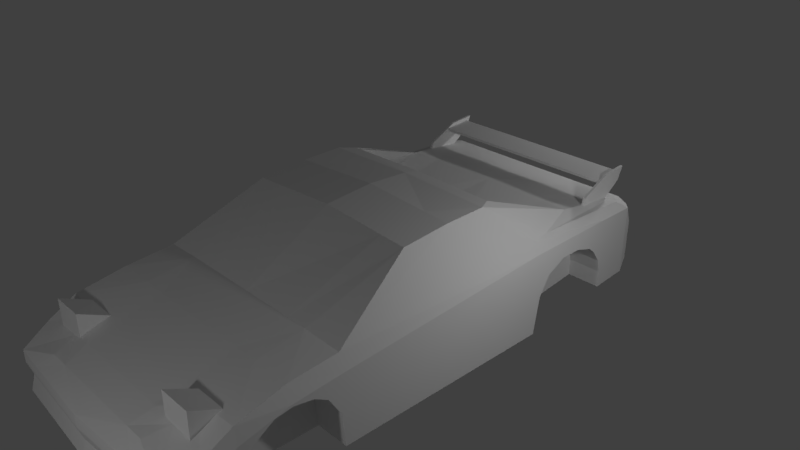 # Source: mr2.blend  (saved by Blender 2.79.0; exported with 4.5.12 LTS)
import bpy
from mathutils import Matrix  # noqa: F401  (used for matrix-valued properties, if any)

bpy.ops.wm.read_factory_settings(use_empty=True)
scene = bpy.context.scene
scene.name = 'Scene'

# ---- collections
col_collection_1 = bpy.data.collections.new('Collection 1'); scene.collection.children.link(col_collection_1)

# ---- materials (node trees are filled in below, after node groups)
mat_material = bpy.data.materials.new('Material')
mat_material.alpha_threshold = 0.0
mat_material.use_transparent_shadow = False
mat_material.roughness = 0.5
mat_material.line_color = (0.0, 0.0, 0.0, 1.0)

# ---- material node trees

# ---- world
world_world = bpy.data.worlds.new('World'); scene.world = world_world
world_world.color = (0.05088, 0.05088, 0.05088)
world_world.use_sun_shadow = False
world_world.sun_shadow_jitter_overblur = 0.0
world_world.cycles.sampling_method = 'MANUAL'

# ---- cameras
cam_camera = bpy.data.cameras.new('Camera')
cam_camera.clip_end = 100.0
cam_camera.lens = 35.0
cam_camera.sensor_width = 32.0
cam_camera.sensor_height = 18.0
cam_camera.ortho_scale = 7.314
cam_camera.dof.focus_distance = 0.0
cam_camera.dof.aperture_fstop = 128.0

# ---- lights
light_lamp_002 = bpy.data.lights.new('Lamp.002', 'POINT')
light_lamp_002.transmission_factor = 0.0
light_lamp_002.cutoff_distance = 30.0
light_lamp_002.energy = 100.0
light_lamp_002.shadow_buffer_clip_start = 1.001
light_lamp_002.shadow_soft_size = 0.1
light_lamp_002.shadow_maximum_resolution = 0.006
light_lamp_002.use_absolute_resolution = True
light_lamp_001 = bpy.data.lights.new('Lamp.001', 'POINT')
light_lamp_001.transmission_factor = 0.0
light_lamp_001.cutoff_distance = 30.0
light_lamp_001.energy = 100.0
light_lamp_001.shadow_buffer_clip_start = 1.001
light_lamp_001.shadow_soft_size = 0.1
light_lamp_001.shadow_maximum_resolution = 0.006
light_lamp_001.use_absolute_resolution = True
light_lamp = bpy.data.lights.new('Lamp', 'POINT')
light_lamp.transmission_factor = 0.0
light_lamp.cutoff_distance = 30.0
light_lamp.energy = 100.0
light_lamp.shadow_buffer_clip_start = 1.001
light_lamp.shadow_soft_size = 0.1
light_lamp.shadow_maximum_resolution = 0.006
light_lamp.use_absolute_resolution = True

# ---- meshes
me_cube = bpy.data.meshes.new('Cube')
me_cube.from_pydata([(1.707, 1.311, -1.0), (1.707, -1.859, -1.0), (1.637, 1.311, 0.3216), (1.637, -1.859, 0.1864), (1.707, 2.702, -0.8458), (1.59, 1.576, 0.3383), (1.707, 3.246, -0.8043), (1.597, 3.105, 0.2881), (1.689, 3.35, -0.623), (1.606, 3.35, 0.1862), (1.654, 3.401, -0.6052), (1.654, 3.401, -0.2068), (1.452, 3.541, -0.4878), (1.452, 3.541, -0.2357), (1.707, -3.18, -1.0), (1.666, -3.18, -0.01244), (1.498, -3.945, -0.9381), (1.498, -3.945, -0.3682), (0.9599, 0.7939, 0.3508), (1.086, -1.87, 0.2156), (1.393, 2.205, 0.3919), (1.481, 3.236, 0.2933), (1.491, 3.329, 0.2634), (1.102, -3.191, -0.03308), (0.9599, -3.79, -0.2385), (1.707, 1.311, 0.1641), (1.707, -1.859, -0.03376), (1.707, 2.702, 0.1852), (1.707, 3.246, 0.1888), (1.689, 3.35, -0.05657), (1.654, 3.401, -0.3263), (1.452, 3.541, -0.3113), (1.707, -3.18, -0.2375), (1.498, -3.945, -0.5392), (1.328, 0.0391, 0.9), (1.328, -0.6509, 0.8402), (1.328, 0.6305, 0.9131), (1.209, 0.8509, 0.8875), (1.653, -3.563, -0.228), (1.707, -3.563, -0.969), (1.065, -3.49, -0.1675), (1.707, -3.563, -0.4503), (1.498, -3.884, -0.7313), (1.631, -2.52, 0.1271), (1.102, -2.53, 0.1304), (1.707, -2.52, -0.08579), (1.227, 1.311, -1.0), (1.227, -1.859, -1.0), (1.227, 2.702, -0.8458), (1.227, 3.246, -0.8043), (1.214, 3.35, -0.623), (1.155, 3.35, 0.1862), (1.189, 3.401, -0.6052), (1.189, 3.401, -0.2068), (1.044, 3.541, -0.4878), (1.044, 3.541, -0.2357), (1.227, -3.18, -1.0), (1.077, -3.97, -0.9381), (1.077, -3.97, -0.3682), (0.7728, -1.87, 0.2156), (1.001, 2.263, 0.3705), (1.064, 3.236, 0.2877), (1.071, 3.329, 0.2629), (0.7626, -3.191, -0.04328), (0.6899, -3.79, -0.2385), (1.077, -3.97, -0.5392), (1.044, 3.541, -0.3113), (0.9542, 0.0391, 0.9217), (0.9542, -0.6509, 0.8619), (0.6899, 0.7502, 0.3394), (0.7544, -3.49, -0.1264), (1.227, -3.563, -0.969), (1.077, -3.909, -0.7313), (0.7626, -2.53, 0.1202), (1.227, -2.52, -1.0), (1.707, 2.696, -0.6048), (1.227, 2.696, -0.6048), (1.707, 2.647, -0.4143), (1.227, 2.647, -0.4143), (1.707, 2.534, -0.2502), (1.227, 2.534, -0.2502), (1.707, 2.416, -0.151), (1.227, 2.416, -0.151), (1.707, 2.143, -0.06791), (1.227, 2.143, -0.06791), (1.707, 1.833, -0.06994), (1.227, 1.833, -0.06994), (1.707, 1.561, -0.2097), (1.227, 1.561, -0.2097), (1.707, 1.397, -0.4792), (1.227, 1.397, -0.4792), (1.707, -3.151, -0.5916), (1.227, -3.151, -0.5916), (1.707, -3.051, -0.3468), (1.227, -3.051, -0.3468), (1.707, -2.746, -0.1484), (1.227, -2.746, -0.1484), (1.707, -2.517, -0.1161), (1.227, -2.517, -0.1161), (1.707, -2.251, -0.1639), (1.227, -2.251, -0.1639), (1.707, -2.069, -0.2708), (1.227, -2.069, -0.2708), (1.707, -1.909, -0.5283), (1.227, -1.909, -0.5283), (1.357, 0.7939, 0.3508), (1.573, 1.576, 0.3383), (1.375, 2.205, 0.3919), (1.31, 0.6305, 0.9131), (1.619, 1.311, 0.3216), (1.573, 1.576, 0.3383), (1.31, 0.6305, 0.9131), (1.387, -3.045, -0.03308), (1.387, -3.49, 0.1736), (0.9335, -3.045, -0.04328), (0.9253, -3.49, 0.1736), (1.387, -3.49, -0.2763), (0.9253, -3.49, -0.2763), (1.414, 2.912, 0.5593), (1.414, 2.908, 0.6001), (1.414, 3.335, 0.5874), (1.414, 3.331, 0.6282), (1.41, 3.413, 0.6879), (1.41, 3.024, 0.2802), (1.41, 2.514, 0.2669), (1.41, 3.025, 0.6578), (1.444, 3.413, 0.6879), (1.444, 3.024, 0.2802), (1.444, 2.514, 0.2669), (1.444, 3.025, 0.6578), (1.41, 3.33, 0.5043), (1.41, 2.589, 0.443), (1.444, 3.33, 0.5043), (1.444, 2.589, 0.443), (-1.707, 1.311, -1.0), (-1.707, -1.859, -1.0), (-1.637, 1.311, 0.3216), (-1.637, -1.859, 0.1864), (0.0, 1.311, -1.0), (0.0, -1.859, -1.0), (0.0, 0.6385, 0.3103), (0.0, -1.859, 0.175), (-1.707, 2.702, -0.8458), (-1.59, 1.576, 0.3383), (0.0, 2.702, -0.8458), (-1.707, 3.246, -0.8043), (-1.597, 3.105, 0.2881), (0.0, 3.246, -0.8043), (-1.689, 3.35, -0.623), (-1.606, 3.35, 0.1862), (0.0, 3.35, -0.623), (0.0, 3.35, 0.1862), (-1.654, 3.401, -0.6052), (-1.654, 3.401, -0.2068), (0.0, 3.401, -0.6052), (0.0, 3.401, -0.2068), (-1.452, 3.541, -0.4878), (-1.452, 3.541, -0.2357), (0.0, 3.541, -0.4878), (0.0, 3.541, -0.2357), (-1.707, -3.18, -1.0), (-1.666, -3.18, -0.01244), (0.0, -3.18, -1.0), (-1.498, -3.945, -0.9381), (-1.498, -3.945, -0.3682), (0.0, -4.034, -0.9381), (0.0, -4.034, -0.3682), (-0.9599, 0.7939, 0.3508), (-1.086, -1.87, 0.2156), (0.0, -1.87, 0.2156), (-1.393, 2.205, 0.3919), (0.0, 2.306, 0.3781), (-1.481, 3.236, 0.2933), (0.0, 3.236, 0.2734), (-1.491, 3.329, 0.2634), (0.0, 3.329, 0.2614), (-1.102, -3.191, -0.03308), (0.0, -3.191, -0.04328), (-0.9599, -3.79, -0.2385), (0.0, -3.79, -0.2385), (-1.707, 1.311, 0.1641), (-1.707, -1.859, -0.03376), (-1.707, 2.702, 0.1852), (-1.707, 3.246, 0.1888), (-1.689, 3.35, -0.05657), (-1.654, 3.401, -0.3263), (-1.452, 3.541, -0.3113), (0.0, 3.541, -0.3113), (-1.707, -3.18, -0.2375), (-1.498, -3.945, -0.5392), (0.0, -4.034, -0.5392), (-1.328, 0.0391, 0.9), (-1.328, -0.6509, 0.8402), (0.0, 0.0391, 0.977), (0.0, -0.6509, 0.9172), (-1.328, 0.6305, 0.9131), (0.0, 0.6305, 0.9498), (-1.209, 0.8509, 0.8875), (0.0, 0.8509, 0.911), (-1.653, -3.563, -0.228), (-1.707, -3.563, -0.969), (0.0, -3.563, -0.969), (0.0, -3.49, -0.1264), (-1.065, -3.49, -0.1675), (-1.707, -3.563, -0.4503), (-1.498, -3.884, -0.7313), (0.0, -3.973, -0.7313), (-1.631, -2.52, 0.1271), (0.0, -2.52, -1.0), (-1.102, -2.53, 0.1304), (0.0, -2.53, 0.1202), (-1.707, -2.52, -0.08579), (-1.227, 1.311, -1.0), (-1.227, -1.859, -1.0), (-1.227, 2.702, -0.8458), (-1.227, 3.246, -0.8043), (-1.214, 3.35, -0.623), (-1.155, 3.35, 0.1862), (-1.189, 3.401, -0.6052), (-1.189, 3.401, -0.2068), (-1.044, 3.541, -0.4878), (-1.044, 3.541, -0.2357), (-1.227, -3.18, -1.0), (-1.077, -3.97, -0.9381), (-1.077, -3.97, -0.3682), (-0.7728, -1.87, 0.2156), (-1.001, 2.263, 0.3705), (-1.064, 3.236, 0.2877), (-1.071, 3.329, 0.2629), (-0.7626, -3.191, -0.04328), (-0.6899, -3.79, -0.2385), (-1.077, -3.97, -0.5392), (-1.044, 3.541, -0.3113), (-0.9542, 0.0391, 0.9217), (-0.9542, -0.6509, 0.8619), (-0.6899, 0.7502, 0.3394), (-0.7544, -3.49, -0.1264), (-1.227, -3.563, -0.969), (-1.077, -3.909, -0.7313), (-0.7626, -2.53, 0.1202), (-1.227, -2.52, -1.0), (-1.707, 2.696, -0.6048), (-1.227, 2.696, -0.6048), (-1.707, 2.647, -0.4143), (-1.227, 2.647, -0.4143), (-1.707, 2.534, -0.2502), (-1.227, 2.534, -0.2502), (-1.707, 2.416, -0.151), (-1.227, 2.416, -0.151), (-1.707, 2.143, -0.06791), (-1.227, 2.143, -0.06791), (-1.707, 1.833, -0.06994), (-1.227, 1.833, -0.06994), (-1.707, 1.561, -0.2097), (-1.227, 1.561, -0.2097), (-1.707, 1.397, -0.4792), (-1.227, 1.397, -0.4792), (-1.707, -3.151, -0.5916), (-1.227, -3.151, -0.5916), (-1.707, -3.051, -0.3468), (-1.227, -3.051, -0.3468), (-1.707, -2.746, -0.1484), (-1.227, -2.746, -0.1484), (-1.707, -2.517, -0.1161), (-1.227, -2.517, -0.1161), (-1.707, -2.251, -0.1639), (-1.227, -2.251, -0.1639), (-1.707, -2.069, -0.2708), (-1.227, -2.069, -0.2708), (-1.707, -1.909, -0.5283), (-1.227, -1.909, -0.5283), (-1.357, 0.7939, 0.3508), (-1.573, 1.576, 0.3383), (-1.375, 2.205, 0.3919), (-1.31, 0.6305, 0.9131), (-1.619, 1.311, 0.3216), (-1.573, 1.576, 0.3383), (-1.31, 0.6305, 0.9131), (-1.387, -3.045, -0.03308), (-1.387, -3.49, 0.1736), (-0.9335, -3.045, -0.04328), (-0.9253, -3.49, 0.1736), (-1.387, -3.49, -0.2763), (-0.9253, -3.49, -0.2763), (0.0, 2.912, 0.5593), (0.0, 2.908, 0.6001), (0.0, 3.335, 0.5874), (0.0, 3.331, 0.6282), (-1.414, 2.912, 0.5593), (-1.414, 2.908, 0.6001), (-1.414, 3.335, 0.5874), (-1.414, 3.331, 0.6282), (-1.41, 3.413, 0.6879), (-1.41, 3.024, 0.2802), (-1.41, 2.514, 0.2669), (-1.41, 3.025, 0.6578), (-1.444, 3.413, 0.6879), (-1.444, 3.024, 0.2802), (-1.444, 2.514, 0.2669), (-1.444, 3.025, 0.6578), (-1.41, 3.33, 0.5043), (-1.41, 2.589, 0.443), (-1.444, 3.33, 0.5043), (-1.444, 2.589, 0.443)], [(140, 141)], [(25, 2, 3, 26), (45, 43, 15, 32), (58, 17, 24, 64), (46, 47, 139, 138), (82, 88, 80), (46, 138, 144, 48), (88, 78, 80), (27, 4, 6, 28), (78, 88, 90), (48, 144, 147, 49), (51, 9, 11, 53), (49, 147, 150, 50), (78, 90, 76), (28, 6, 8, 29), (30, 10, 12, 31), (29, 8, 10, 30), (90, 48, 76), (50, 150, 154, 52), (66, 54, 158, 187), (48, 90, 46), (52, 154, 158, 54), (53, 11, 13, 55), (2, 5, 20, 18), (5, 7, 21, 20), (65, 58, 166, 190), (41, 38, 17, 33), (72, 65, 190, 206), (71, 39, 16, 57), (69, 60, 171, 140), (60, 20, 21, 61), (61, 21, 22, 62), (70, 202, 179, 64), (73, 210, 177, 63), (2, 18, 105), (18, 69, 140, 196, 36), (43, 3, 19, 44), (9, 22, 28), (38, 15, 23, 40), (51, 151, 175, 62), (33, 42, 41), (55, 66, 187, 159), (9, 29, 30, 11), (11, 30, 31, 13), (27, 28, 7), (82, 84, 86), (82, 86, 88), (2, 25, 27, 5), (0, 25, 26, 1), (67, 193, 194, 68), (193, 67, 34, 36, 196), (59, 19, 35, 68), (35, 19, 3), (20, 36, 5), (2, 5, 36), (3, 34, 35), (36, 34, 2), (2, 34, 3), (196, 36, 37, 198), (20, 37, 36), (29, 9, 28), (28, 22, 7), (21, 7, 22), (5, 27, 7), (14, 32, 41, 39), (17, 38, 40, 24), (63, 177, 202, 70), (56, 14, 39, 71), (57, 16, 42, 72), (32, 15, 38, 41), (42, 16, 39), (41, 42, 39), (15, 43, 44, 23), (59, 169, 210, 73), (26, 3, 43, 45), (139, 47, 74, 208), (19, 59, 73, 44), (165, 57, 72, 206), (162, 56, 71, 201), (23, 63, 70, 40), (169, 59, 68, 194), (34, 67, 68, 35), (13, 31, 66, 55), (9, 51, 62, 22), (44, 73, 63, 23), (40, 70, 64, 24), (173, 61, 62, 175), (171, 60, 61, 173), (18, 20, 60, 69), (201, 71, 57, 165), (42, 33, 65, 72), (33, 17, 58, 65), (208, 74, 56, 162), (155, 53, 55, 159), (10, 52, 54, 12), (31, 12, 54, 66), (8, 50, 52, 10), (6, 49, 50, 8), (151, 51, 53, 155), (4, 48, 49, 6), (0, 1, 47, 46), (166, 58, 64, 179), (48, 4, 75, 76), (76, 75, 77, 78), (78, 77, 79, 80), (80, 79, 81, 82), (82, 81, 83, 84), (84, 83, 85, 86), (86, 85, 87, 88), (88, 87, 89, 90), (46, 90, 89, 0), (25, 0, 89), (27, 75, 4), (75, 27, 77), (79, 77, 27), (81, 79, 27), (89, 87, 25), (87, 85, 25), (25, 85, 27), (85, 83, 27), (83, 81, 27), (14, 56, 92, 91), (91, 92, 94, 93), (93, 94, 96, 95), (95, 96, 98, 97), (97, 98, 100, 99), (99, 100, 102, 101), (101, 102, 104, 103), (47, 1, 103, 104), (56, 74, 92), (74, 47, 104), (26, 103, 1), (14, 91, 32), (91, 93, 32), (93, 95, 32), (32, 95, 45), (95, 97, 45), (103, 26, 101), (99, 101, 26), (97, 99, 26), (26, 45, 97), (92, 74, 104), (94, 92, 104), (104, 102, 94), (94, 102, 96), (102, 100, 96), (96, 100, 98), (18, 36, 105), (2, 105, 36), (107, 106, 108), (109, 111, 110), (112, 114, 115, 113), (113, 115, 117, 116), (113, 116, 112), (115, 114, 117), (131, 124, 128, 133), (286, 287, 121, 120), (123, 124, 131, 130), (118, 119, 285, 284), (286, 120, 118, 284), (121, 287, 285, 119), (127, 132, 133, 128), (123, 130, 132, 127), (130, 131, 125, 122), (132, 126, 129, 133), (124, 123, 127, 128), (122, 125, 129, 126), (130, 122, 126, 132), (125, 131, 133, 129), (180, 181, 137, 136), (211, 188, 161, 207), (224, 230, 178, 164), (212, 138, 139, 213), (248, 246, 254), (212, 214, 144, 138), (254, 246, 244), (182, 183, 145, 142), (244, 256, 254), (214, 215, 147, 144), (217, 219, 153, 149), (215, 216, 150, 147), (244, 242, 256), (183, 184, 148, 145), (185, 186, 156, 152), (184, 185, 152, 148), (256, 242, 214), (216, 218, 154, 150), (232, 187, 158, 220), (214, 212, 256), (218, 220, 158, 154), (219, 221, 157, 153), (136, 167, 170, 143), (143, 170, 172, 146), (231, 190, 166, 224), (204, 189, 164, 199), (238, 206, 190, 231), (237, 223, 163, 200), (235, 140, 171, 226), (226, 227, 172, 170), (227, 228, 174, 172), (236, 230, 179, 202), (239, 229, 177, 210), (136, 271, 167), (167, 195, 196, 140, 235), (207, 209, 168, 137), (149, 183, 174), (199, 203, 176, 161), (217, 228, 175, 151), (189, 204, 205), (221, 159, 187, 232), (149, 153, 185, 184), (153, 157, 186, 185), (182, 146, 183), (248, 252, 250), (248, 254, 252), (136, 143, 182, 180), (134, 135, 181, 180), (233, 234, 194, 193), (193, 196, 195, 191, 233), (225, 234, 192, 168), (192, 137, 168), (170, 143, 195), (136, 195, 143), (137, 192, 191), (195, 136, 191), (136, 137, 191), (196, 198, 197, 195), (170, 195, 197), (184, 183, 149), (183, 146, 174), (172, 174, 146), (143, 146, 182), (160, 200, 204, 188), (164, 178, 203, 199), (229, 236, 202, 177), (222, 237, 200, 160), (223, 238, 205, 163), (188, 204, 199, 161), (205, 200, 163), (204, 200, 205), (161, 176, 209, 207), (225, 239, 210, 169), (181, 211, 207, 137), (139, 208, 240, 213), (168, 209, 239, 225), (165, 206, 238, 223), (162, 201, 237, 222), (176, 203, 236, 229), (169, 194, 234, 225), (191, 192, 234, 233), (157, 221, 232, 186), (149, 174, 228, 217), (209, 176, 229, 239), (203, 178, 230, 236), (173, 175, 228, 227), (171, 173, 227, 226), (167, 235, 226, 170), (201, 165, 223, 237), (205, 238, 231, 189), (189, 231, 224, 164), (208, 162, 222, 240), (155, 159, 221, 219), (152, 156, 220, 218), (186, 232, 220, 156), (148, 152, 218, 216), (145, 148, 216, 215), (151, 155, 219, 217), (142, 145, 215, 214), (134, 212, 213, 135), (166, 179, 230, 224), (214, 242, 241, 142), (242, 244, 243, 241), (244, 246, 245, 243), (246, 248, 247, 245), (248, 250, 249, 247), (250, 252, 251, 249), (252, 254, 253, 251), (254, 256, 255, 253), (212, 134, 255, 256), (180, 255, 134), (182, 142, 241), (241, 243, 182), (245, 182, 243), (247, 182, 245), (255, 180, 253), (253, 180, 251), (180, 182, 251), (251, 182, 249), (249, 182, 247), (160, 257, 258, 222), (257, 259, 260, 258), (259, 261, 262, 260), (261, 263, 264, 262), (263, 265, 266, 264), (265, 267, 268, 266), (267, 269, 270, 268), (213, 270, 269, 135), (222, 258, 240), (240, 270, 213), (181, 135, 269), (160, 188, 257), (257, 188, 259), (259, 188, 261), (188, 211, 261), (261, 211, 263), (269, 267, 181), (265, 181, 267), (263, 181, 265), (181, 263, 211), (258, 270, 240), (260, 270, 258), (270, 260, 268), (260, 262, 268), (268, 262, 266), (262, 264, 266), (167, 271, 195), (136, 195, 271), (273, 274, 272), (275, 276, 277), (278, 279, 281, 280), (279, 282, 283, 281), (279, 278, 282), (281, 283, 280), (301, 303, 298, 294), (286, 290, 291, 287), (293, 300, 301, 294), (288, 284, 285, 289), (286, 284, 288, 290), (291, 289, 285, 287), (297, 298, 303, 302), (293, 297, 302, 300), (300, 292, 295, 301), (302, 303, 299, 296), (294, 298, 297, 293), (292, 296, 299, 295), (300, 302, 296, 292), (295, 299, 303, 301)])
_uv = me_cube.uv_layers.new(name='UVマップ')
_uv.uv.foreach_set('vector', [0.3539, 0.4906, 0.3307, 0.4958, 0.3498, 0.1745, 0.3819, 0.1699, 0.3893, 0.1031, 0.3582, 0.1084, 0.3784, 0.0391, 0.4108, 0.03716, 0.6022, 0.8531, 0.5423, 0.8506, 0.6193, 0.8267, 0.6576, 0.8262, 0.1746, 0.2661, 0.1746, 0.7014, 2.468e-06, 0.7014, 0.0, 0.2661, 0.3926, 0.6497, 0.4009, 0.5632, 0.4066, 0.6624, 0.1746, 0.2661, 0.0, 0.2661, 3.871e-06, 0.07482, 0.1746, 0.07482, 0.4009, 0.5632, 0.4299, 0.6753, 0.4066, 0.6624, 0.3509, 0.6319, 0.4971, 0.6402, 0.4912, 0.6952, 0.3504, 0.6872, 0.4299, 0.6753, 0.4009, 0.5632, 0.4391, 0.5487, 0.1746, 0.07482, 3.871e-06, 0.07482, 4.794e-06, 5.894e-07, 0.1746, 1.31e-07, 0.3439, 0.7486, 0.3495, 0.707, 0.4058, 0.7109, 0.4, 0.7537, 0.4852, 0.7394, 0.4699, 0.8522, 0.4442, 0.8613, 0.4593, 0.7496, 0.4299, 0.6753, 0.4391, 0.5487, 0.4569, 0.6818, 0.3504, 0.6872, 0.4912, 0.6952, 0.4653, 0.7059, 0.3849, 0.7013, 0.4227, 0.7119, 0.4623, 0.7142, 0.4431, 0.746, 0.4181, 0.7446, 0.3849, 0.7013, 0.4653, 0.7059, 0.4623, 0.7142, 0.4227, 0.7119, 0.4391, 0.5487, 0.4911, 0.6843, 0.4569, 0.6818, 0.9193, 0.4355, 0.9193, 0.6023, 0.912, 0.6023, 0.912, 0.439, 0.413, 0.7822, 0.438, 0.7836, 0.425, 0.8796, 0.4, 0.8782, 0.4911, 0.6843, 0.4391, 0.5487, 0.5129, 0.5442, 0.912, 0.439, 0.912, 0.6023, 0.8918, 0.6023, 0.8918, 0.4589, 0.9193, 0.4341, 0.9193, 0.3703, 0.9388, 0.3976, 0.9388, 0.4537, 0.7673, 0.2775, 0.7739, 0.2411, 0.8021, 0.1544, 0.8638, 0.3482, 0.7739, 0.2411, 0.7721, 0.03248, 0.7886, 0.01455, 0.8021, 0.1544, 0.8215, 0.4586, 0.8458, 0.4586, 0.8461, 0.6066, 0.8219, 0.6066, 0.8292, 0.3703, 0.8607, 0.3777, 0.8456, 0.4006, 0.8214, 0.4006, 0.7935, 0.4583, 0.8215, 0.4586, 0.8219, 0.6066, 0.7939, 0.6064, 0.1746, 0.9353, 0.2429, 0.9353, 0.2132, 0.9878, 0.1533, 0.9912, 0.9021, 0.3544, 0.8576, 0.1469, 1.0, 0.1412, 1.0, 0.3703, 0.8576, 0.1469, 0.8021, 0.1544, 0.7886, 0.01455, 0.8478, 0.01474, 0.8478, 0.01474, 0.7886, 0.01455, 0.7869, 0.002141, 0.8465, 0.002276, 0.6485, 0.784, 0.7557, 0.7825, 0.7557, 0.8247, 0.6576, 0.8262, 0.6465, 0.6499, 0.7549, 0.6483, 0.7555, 0.7406, 0.6471, 0.7422, 0.7673, 0.2775, 0.8638, 0.3482, 0.8074, 0.3481, 0.7624, 0.6884, 0.7605, 0.6679, 0.7557, 0.6156, 0.8461, 0.6066, 0.8461, 0.7302, 0.5231, 0.6501, 0.5209, 0.559, 0.5994, 0.559, 0.5984, 0.6505, 0.7699, 0.0, 0.7869, 0.002141, 0.7557, 0.01419, 0.5203, 0.7969, 0.5189, 0.7422, 0.599, 0.7427, 0.6042, 0.7848, 0.3439, 0.7486, 0.3295, 0.8547, 0.3188, 0.8519, 0.3319, 0.7534, 0.8214, 0.4006, 0.7934, 0.4003, 0.8292, 0.3703, 0.4023, 0.7816, 0.413, 0.7822, 0.4, 0.8782, 0.3893, 0.8776, 0.3495, 0.707, 0.3849, 0.7013, 0.4227, 0.7119, 0.4058, 0.7109, 0.4058, 0.7109, 0.4227, 0.7119, 0.4181, 0.7446, 0.4074, 0.744, 0.7558, 0.08872, 0.7557, 0.01419, 0.7721, 0.03248, 0.3926, 0.6497, 0.3808, 0.6212, 0.3811, 0.5897, 0.3926, 0.6497, 0.3811, 0.5897, 0.4009, 0.5632, 0.3307, 0.4958, 0.3539, 0.4906, 0.3509, 0.6319, 0.3277, 0.5269, 0.5189, 0.5, 0.3539, 0.4906, 0.3819, 0.1699, 0.5189, 0.1777, 0.6181, 0.2895, 0.7541, 0.2869, 0.7556, 0.382, 0.6195, 0.3846, 0.7541, 0.2869, 0.6181, 0.2895, 0.5649, 0.2905, 0.5633, 0.2094, 0.7523, 0.2063, 0.6439, 0.5584, 0.5994, 0.559, 0.5663, 0.3856, 0.6195, 0.3846, 0.5663, 0.3856, 0.5994, 0.559, 0.5209, 0.559, 0.3177, 0.6086, 0.2429, 0.4502, 0.3277, 0.5269, 0.3307, 0.4958, 0.3277, 0.5269, 0.2429, 0.4502, 0.3498, 0.1745, 0.2448, 0.3902, 0.2533, 0.3205, 0.2429, 0.4502, 0.2448, 0.3902, 0.3307, 0.4958, 0.3307, 0.4958, 0.2448, 0.3902, 0.3498, 0.1745, 0.7523, 0.2063, 0.5633, 0.2094, 0.5795, 0.1793, 0.7514, 0.1766, 0.5459, 0.0, 0.5795, 0.1793, 0.5633, 0.2094, 0.3849, 0.7013, 0.3495, 0.707, 0.3504, 0.6872, 0.7557, 0.01419, 0.7869, 0.002141, 0.7721, 0.03248, 0.7886, 0.01455, 0.7721, 0.03248, 0.7869, 0.002141, 0.7739, 0.2411, 0.7558, 0.08872, 0.7721, 0.03248, 0.5189, 0.04332, 0.4108, 0.03716, 0.441, 0.0, 0.5145, 0.004191, 0.5423, 0.8506, 0.5203, 0.7969, 0.6042, 0.7848, 0.6193, 0.8267, 0.6471, 0.7422, 0.7555, 0.7406, 0.7557, 0.7825, 0.6485, 0.784, 0.1746, 0.8829, 0.2429, 0.8829, 0.2429, 0.9353, 0.1746, 0.9353, 0.765, 0.4586, 0.7648, 0.4006, 0.7934, 0.4003, 0.7935, 0.4583, 0.4108, 0.03716, 0.3784, 0.0391, 0.4088, 0.003163, 0.441, 0.0, 0.7934, 0.4003, 0.7648, 0.4006, 0.7557, 0.3703, 0.8292, 0.3703, 0.7934, 0.4003, 0.7557, 0.3703, 0.5189, 0.7422, 0.5231, 0.6501, 0.5984, 0.6505, 0.599, 0.7427, 0.6439, 0.5584, 0.7538, 0.5568, 0.7549, 0.6483, 0.6465, 0.6499, 0.3819, 0.1699, 0.3498, 0.1745, 0.3582, 0.1084, 0.3893, 0.1031, 2.468e-06, 0.7014, 0.1746, 0.7014, 0.1746, 0.7922, 2.959e-06, 0.7922, 0.5994, 0.559, 0.6439, 0.5584, 0.6465, 0.6499, 0.5984, 0.6505, 0.7653, 0.6066, 0.765, 0.4586, 0.7935, 0.4583, 0.7939, 0.6064, 3.451e-06, 0.8829, 0.1746, 0.8829, 0.1746, 0.9353, 4.726e-06, 0.9353, 0.599, 0.7427, 0.6471, 0.7422, 0.6485, 0.784, 0.6042, 0.7848, 0.7538, 0.5568, 0.6439, 0.5584, 0.6195, 0.3846, 0.7556, 0.382, 0.5649, 0.2905, 0.6181, 0.2895, 0.6195, 0.3846, 0.5663, 0.3856, 0.4074, 0.744, 0.4181, 0.7446, 0.413, 0.7822, 0.4023, 0.7816, 0.3495, 0.707, 0.3439, 0.7486, 0.3319, 0.7534, 0.3371, 0.7148, 0.5984, 0.6505, 0.6465, 0.6499, 0.6471, 0.7422, 0.599, 0.7427, 0.6042, 0.7848, 0.6485, 0.784, 0.6576, 0.8262, 0.6193, 0.8267, 0.9989, 0.01522, 0.8478, 0.01474, 0.8465, 0.002276, 0.9988, 0.002619, 1.0, 0.1412, 0.8576, 0.1469, 0.8478, 0.01474, 0.9989, 0.01522, 0.8638, 0.3482, 0.8021, 0.1544, 0.8576, 0.1469, 0.9021, 0.3544, 4.726e-06, 0.9353, 0.1746, 0.9353, 0.1533, 0.9912, 6.153e-06, 1.0, 0.7934, 0.4003, 0.8214, 0.4006, 0.8215, 0.4586, 0.7935, 0.4583, 0.8214, 0.4006, 0.8456, 0.4006, 0.8458, 0.4586, 0.8215, 0.4586, 2.959e-06, 0.7922, 0.1746, 0.7922, 0.1746, 0.8829, 3.451e-06, 0.8829, 0.9193, 0.5971, 0.9193, 0.4341, 0.9388, 0.4537, 0.9388, 0.5968, 0.912, 0.3751, 0.912, 0.439, 0.8918, 0.4589, 0.8918, 0.4028, 0.4181, 0.7446, 0.4431, 0.746, 0.438, 0.7836, 0.413, 0.7822, 0.9193, 0.3703, 0.9193, 0.4355, 0.912, 0.439, 0.912, 0.3751, 0.4912, 0.6952, 0.4852, 0.7394, 0.4593, 0.7496, 0.4653, 0.7059, 0.3295, 0.8547, 0.3439, 0.7486, 0.4, 0.7537, 0.3852, 0.8631, 0.2429, 0.07482, 0.1746, 0.07482, 0.1746, 1.31e-07, 0.2429, 0.0, 0.2429, 0.2661, 0.2429, 0.7014, 0.1746, 0.7014, 0.1746, 0.2661, 0.7554, 0.8597, 0.6022, 0.8531, 0.6576, 0.8262, 0.7557, 0.8247, 0.9607, 0.943, 0.8924, 0.943, 0.8924, 0.9099, 0.9606, 0.9099, 0.9606, 0.9099, 0.8924, 0.9099, 0.8925, 0.8833, 0.9608, 0.8833, 0.9608, 0.8833, 0.8925, 0.8833, 0.893, 0.8595, 0.9612, 0.8595, 0.8924, 0.8637, 0.824, 0.8637, 0.824, 0.8477, 0.8924, 0.8477, 0.8924, 0.8477, 0.824, 0.8477, 0.824, 0.8103, 0.8923, 0.8103, 0.8923, 0.8103, 0.824, 0.8103, 0.824, 0.7678, 0.8923, 0.7678, 0.8923, 0.7678, 0.824, 0.7678, 0.824, 0.7302, 0.8924, 0.7302, 0.4009, 0.5632, 0.4069, 0.5191, 0.4451, 0.5046, 0.4391, 0.5487, 0.5129, 0.5442, 0.4391, 0.5487, 0.4451, 0.5046, 0.5189, 0.5, 0.3539, 0.4906, 0.5189, 0.5, 0.4451, 0.5046, 0.3509, 0.6319, 0.4629, 0.6376, 0.4971, 0.6402, 0.4629, 0.6376, 0.3509, 0.6319, 0.4359, 0.6312, 0.4126, 0.6183, 0.4359, 0.6312, 0.3509, 0.6319, 0.3985, 0.6055, 0.4126, 0.6183, 0.3509, 0.6319, 0.4451, 0.5046, 0.4069, 0.5191, 0.3539, 0.4906, 0.4069, 0.5191, 0.3871, 0.5456, 0.3539, 0.4906, 0.3539, 0.4906, 0.3871, 0.5456, 0.3509, 0.6319, 0.3871, 0.5456, 0.3868, 0.5771, 0.3509, 0.6319, 0.3868, 0.5771, 0.3985, 0.6055, 0.3509, 0.6319, 0.5189, 0.04332, 0.5129, 0.08746, 0.455, 0.08713, 0.461, 0.04299, 0.461, 0.04299, 0.455, 0.08713, 0.4203, 0.09531, 0.4263, 0.05116, 0.7557, 0.7302, 0.824, 0.7302, 0.824, 0.7725, 0.7557, 0.7725, 0.7557, 0.7725, 0.824, 0.7725, 0.824, 0.8041, 0.7557, 0.8041, 0.7557, 0.8041, 0.824, 0.8041, 0.824, 0.8405, 0.7557, 0.8405, 0.7557, 0.8405, 0.824, 0.8405, 0.824, 0.8652, 0.7557, 0.8652, 0.9144, 0.709, 0.8461, 0.709, 0.8467, 0.6718, 0.915, 0.6718, 0.8467, 0.6067, 0.915, 0.6066, 0.915, 0.6718, 0.8467, 0.6718, 0.5129, 0.08746, 0.5129, 0.1546, 0.455, 0.08713, 0.5129, 0.1546, 0.5129, 0.2218, 0.4461, 0.2129, 0.3819, 0.1699, 0.452, 0.1688, 0.5189, 0.1777, 0.5189, 0.04332, 0.461, 0.04299, 0.4108, 0.03716, 0.461, 0.04299, 0.4263, 0.05116, 0.4108, 0.03716, 0.4263, 0.05116, 0.3982, 0.0806, 0.4108, 0.03716, 0.4108, 0.03716, 0.3982, 0.0806, 0.3893, 0.1031, 0.3982, 0.0806, 0.3936, 0.1037, 0.3893, 0.1031, 0.452, 0.1688, 0.3819, 0.1699, 0.4155, 0.1504, 0.4004, 0.1311, 0.4155, 0.1504, 0.3819, 0.1699, 0.3936, 0.1037, 0.4004, 0.1311, 0.3819, 0.1699, 0.3819, 0.1699, 0.3893, 0.1031, 0.3936, 0.1037, 0.455, 0.08713, 0.5129, 0.1546, 0.4461, 0.2129, 0.4203, 0.09531, 0.455, 0.08713, 0.4461, 0.2129, 0.4461, 0.2129, 0.4096, 0.1945, 0.4203, 0.09531, 0.4203, 0.09531, 0.4096, 0.1945, 0.3922, 0.1247, 0.4096, 0.1945, 0.3944, 0.1752, 0.3922, 0.1247, 0.3922, 0.1247, 0.3944, 0.1752, 0.3876, 0.1478, 0.7624, 0.6884, 0.8461, 0.7302, 0.7639, 0.7252, 0.9404, 0.8595, 0.8924, 0.796, 0.9404, 0.7302, 0.8918, 0.5942, 0.8607, 0.5235, 0.8918, 0.3703, 0.9388, 0.4982, 0.9577, 0.3703, 0.9577, 0.5264, 0.5189, 0.9247, 0.519, 0.8625, 0.5799, 0.8597, 0.5799, 0.9231, 0.5799, 0.9233, 0.5799, 0.8598, 0.6416, 0.8597, 0.6416, 0.9231, 0.7033, 0.8931, 0.7545, 0.8597, 0.7545, 0.9143, 0.7033, 0.9194, 0.6416, 0.8909, 0.7033, 0.8597, 0.489, 0.489, 0.511, 0.489, 0.511, 0.511, 0.489, 0.511, 0.5001, 0.489, 0.4983, 0.4903, 0.489, 0.498, 0.4895, 0.4968, 0.489, 0.489, 0.511, 0.489, 0.511, 0.511, 0.489, 0.511, 0.511, 0.497, 0.5106, 0.498, 0.4995, 0.5061, 0.5014, 0.5048, 0.5001, 0.489, 0.4895, 0.4968, 0.511, 0.497, 0.5014, 0.5048, 0.489, 0.498, 0.4983, 0.4903, 0.4995, 0.5061, 0.5106, 0.498, 0.489, 0.489, 0.511, 0.489, 0.511, 0.511, 0.489, 0.511, 0.489, 0.489, 0.511, 0.489, 0.511, 0.511, 0.489, 0.511, 0.489, 0.489, 0.511, 0.489, 0.511, 0.511, 0.489, 0.511, 0.489, 0.489, 0.511, 0.489, 0.511, 0.511, 0.489, 0.511, 0.489, 0.489, 0.511, 0.489, 0.511, 0.511, 0.489, 0.511, 0.489, 0.489, 0.511, 0.489, 0.511, 0.511, 0.489, 0.511, 0.489, 0.489, 0.511, 0.489, 0.511, 0.511, 0.489, 0.511, 0.489, 0.489, 0.511, 0.489, 0.511, 0.511, 0.489, 0.511, 0.3539, 0.4906, 0.3819, 0.1699, 0.3498, 0.1745, 0.3307, 0.4958, 0.3893, 0.1031, 0.4108, 0.03716, 0.3784, 0.0391, 0.3582, 0.1084, 0.6022, 0.8531, 0.6576, 0.8262, 0.6193, 0.8267, 0.5423, 0.8506, 0.1746, 0.2661, 0.0, 0.2661, 2.468e-06, 0.7014, 0.1746, 0.7014, 0.3926, 0.6497, 0.4066, 0.6624, 0.4009, 0.5632, 0.1746, 0.2661, 0.1746, 0.07482, 3.871e-06, 0.07482, 0.0, 0.2661, 0.4009, 0.5632, 0.4066, 0.6624, 0.4299, 0.6753, 0.3509, 0.6319, 0.3504, 0.6872, 0.4912, 0.6952, 0.4971, 0.6402, 0.4299, 0.6753, 0.4391, 0.5487, 0.4009, 0.5632, 0.1746, 0.07482, 0.1746, 1.31e-07, 4.794e-06, 5.894e-07, 3.871e-06, 0.07482, 0.3439, 0.7486, 0.4, 0.7537, 0.4058, 0.7109, 0.3495, 0.707, 0.4852, 0.7394, 0.4593, 0.7496, 0.4442, 0.8613, 0.4699, 0.8522, 0.4299, 0.6753, 0.4569, 0.6818, 0.4391, 0.5487, 0.3504, 0.6872, 0.3849, 0.7013, 0.4653, 0.7059, 0.4912, 0.6952, 0.4227, 0.7119, 0.4181, 0.7446, 0.4431, 0.746, 0.4623, 0.7142, 0.3849, 0.7013, 0.4227, 0.7119, 0.4623, 0.7142, 0.4653, 0.7059, 0.4391, 0.5487, 0.4569, 0.6818, 0.4911, 0.6843, 0.9193, 0.4355, 0.912, 0.439, 0.912, 0.6023, 0.9193, 0.6023, 0.413, 0.7822, 0.4, 0.8782, 0.425, 0.8796, 0.438, 0.7836, 0.4911, 0.6843, 0.5129, 0.5442, 0.4391, 0.5487, 0.912, 0.439, 0.8918, 0.4589, 0.8918, 0.6023, 0.912, 0.6023, 0.9193, 0.4341, 0.9388, 0.4537, 0.9388, 0.3976, 0.9193, 0.3703, 0.7673, 0.2775, 0.8638, 0.3482, 0.8021, 0.1544, 0.7739, 0.2411, 0.7739, 0.2411, 0.8021, 0.1544, 0.7886, 0.01455, 0.7721, 0.03248, 0.8215, 0.4586, 0.8219, 0.6066, 0.8461, 0.6066, 0.8458, 0.4586, 0.8292, 0.3703, 0.8214, 0.4006, 0.8456, 0.4006, 0.8607, 0.3777, 0.7935, 0.4583, 0.7939, 0.6064, 0.8219, 0.6066, 0.8215, 0.4586, 0.1746, 0.9353, 0.1533, 0.9912, 0.2132, 0.9878, 0.2429, 0.9353, 0.9021, 0.3544, 1.0, 0.3703, 1.0, 0.1412, 0.8576, 0.1469, 0.8576, 0.1469, 0.8478, 0.01474, 0.7886, 0.01455, 0.8021, 0.1544, 0.8478, 0.01474, 0.8465, 0.002276, 0.7869, 0.002141, 0.7886, 0.01455, 0.6485, 0.784, 0.6576, 0.8262, 0.7557, 0.8247, 0.7557, 0.7825, 0.6465, 0.6499, 0.6471, 0.7422, 0.7555, 0.7406, 0.7549, 0.6483, 0.7673, 0.2775, 0.8074, 0.3481, 0.8638, 0.3482, 0.7624, 0.6884, 0.8461, 0.7302, 0.8461, 0.6066, 0.7557, 0.6156, 0.7605, 0.6679, 0.5231, 0.6501, 0.5984, 0.6505, 0.5994, 0.559, 0.5209, 0.559, 0.7699, 0.0, 0.7557, 0.01419, 0.7869, 0.002141, 0.5203, 0.7969, 0.6042, 0.7848, 0.599, 0.7427, 0.5189, 0.7422, 0.3439, 0.7486, 0.3319, 0.7534, 0.3188, 0.8519, 0.3295, 0.8547, 0.8214, 0.4006, 0.8292, 0.3703, 0.7934, 0.4003, 0.4023, 0.7816, 0.3893, 0.8776, 0.4, 0.8782, 0.413, 0.7822, 0.3495, 0.707, 0.4058, 0.7109, 0.4227, 0.7119, 0.3849, 0.7013, 0.4058, 0.7109, 0.4074, 0.744, 0.4181, 0.7446, 0.4227, 0.7119, 0.7558, 0.08872, 0.7721, 0.03248, 0.7557, 0.01419, 0.3926, 0.6497, 0.3811, 0.5897, 0.3808, 0.6212, 0.3926, 0.6497, 0.4009, 0.5632, 0.3811, 0.5897, 0.3307, 0.4958, 0.3277, 0.5269, 0.3509, 0.6319, 0.3539, 0.4906, 0.5189, 0.5, 0.5189, 0.1777, 0.3819, 0.1699, 0.3539, 0.4906, 0.6181, 0.2895, 0.6195, 0.3846, 0.7556, 0.382, 0.7541, 0.2869, 0.7541, 0.2869, 0.7523, 0.2063, 0.5633, 0.2094, 0.5649, 0.2905, 0.6181, 0.2895, 0.6439, 0.5584, 0.6195, 0.3846, 0.5663, 0.3856, 0.5994, 0.559, 0.5663, 0.3856, 0.5209, 0.559, 0.5994, 0.559, 0.3177, 0.6086, 0.3277, 0.5269, 0.2429, 0.4502, 0.3307, 0.4958, 0.2429, 0.4502, 0.3277, 0.5269, 0.3498, 0.1745, 0.2533, 0.3205, 0.2448, 0.3902, 0.2429, 0.4502, 0.3307, 0.4958, 0.2448, 0.3902, 0.3307, 0.4958, 0.3498, 0.1745, 0.2448, 0.3902, 0.7523, 0.2063, 0.7514, 0.1766, 0.5795, 0.1793, 0.5633, 0.2094, 0.5459, 0.0, 0.5633, 0.2094, 0.5795, 0.1793, 0.3849, 0.7013, 0.3504, 0.6872, 0.3495, 0.707, 0.7557, 0.01419, 0.7721, 0.03248, 0.7869, 0.002141, 0.7886, 0.01455, 0.7869, 0.002141, 0.7721, 0.03248, 0.7739, 0.2411, 0.7721, 0.03248, 0.7558, 0.08872, 0.5189, 0.04332, 0.5145, 0.004191, 0.441, 0.0, 0.4108, 0.03716, 0.5423, 0.8506, 0.6193, 0.8267, 0.6042, 0.7848, 0.5203, 0.7969, 0.6471, 0.7422, 0.6485, 0.784, 0.7557, 0.7825, 0.7555, 0.7406, 0.1746, 0.8829, 0.1746, 0.9353, 0.2429, 0.9353, 0.2429, 0.8829, 0.765, 0.4586, 0.7935, 0.4583, 0.7934, 0.4003, 0.7648, 0.4006, 0.4108, 0.03716, 0.441, 0.0, 0.4088, 0.003163, 0.3784, 0.0391, 0.7934, 0.4003, 0.7557, 0.3703, 0.7648, 0.4006, 0.8292, 0.3703, 0.7557, 0.3703, 0.7934, 0.4003, 0.5189, 0.7422, 0.599, 0.7427, 0.5984, 0.6505, 0.5231, 0.6501, 0.6439, 0.5584, 0.6465, 0.6499, 0.7549, 0.6483, 0.7538, 0.5568, 0.3819, 0.1699, 0.3893, 0.1031, 0.3582, 0.1084, 0.3498, 0.1745, 2.468e-06, 0.7014, 2.959e-06, 0.7922, 0.1746, 0.7922, 0.1746, 0.7014, 0.5994, 0.559, 0.5984, 0.6505, 0.6465, 0.6499, 0.6439, 0.5584, 0.7653, 0.6066, 0.7939, 0.6064, 0.7935, 0.4583, 0.765, 0.4586, 3.451e-06, 0.8829, 4.726e-06, 0.9353, 0.1746, 0.9353, 0.1746, 0.8829, 0.599, 0.7427, 0.6042, 0.7848, 0.6485, 0.784, 0.6471, 0.7422, 0.7538, 0.5568, 0.7556, 0.382, 0.6195, 0.3846, 0.6439, 0.5584, 0.5649, 0.2905, 0.5663, 0.3856, 0.6195, 0.3846, 0.6181, 0.2895, 0.4074, 0.744, 0.4023, 0.7816, 0.413, 0.7822, 0.4181, 0.7446, 0.3495, 0.707, 0.3371, 0.7148, 0.3319, 0.7534, 0.3439, 0.7486, 0.5984, 0.6505, 0.599, 0.7427, 0.6471, 0.7422, 0.6465, 0.6499, 0.6042, 0.7848, 0.6193, 0.8267, 0.6576, 0.8262, 0.6485, 0.784, 0.9989, 0.01522, 0.9988, 0.002619, 0.8465, 0.002276, 0.8478, 0.01474, 1.0, 0.1412, 0.9989, 0.01522, 0.8478, 0.01474, 0.8576, 0.1469, 0.8638, 0.3482, 0.9021, 0.3544, 0.8576, 0.1469, 0.8021, 0.1544, 4.726e-06, 0.9353, 6.153e-06, 1.0, 0.1533, 0.9912, 0.1746, 0.9353, 0.7934, 0.4003, 0.7935, 0.4583, 0.8215, 0.4586, 0.8214, 0.4006, 0.8214, 0.4006, 0.8215, 0.4586, 0.8458, 0.4586, 0.8456, 0.4006, 2.959e-06, 0.7922, 3.451e-06, 0.8829, 0.1746, 0.8829, 0.1746, 0.7922, 0.9193, 0.5971, 0.9388, 0.5968, 0.9388, 0.4537, 0.9193, 0.4341, 0.912, 0.3751, 0.8918, 0.4028, 0.8918, 0.4589, 0.912, 0.439, 0.4181, 0.7446, 0.413, 0.7822, 0.438, 0.7836, 0.4431, 0.746, 0.9193, 0.3703, 0.912, 0.3751, 0.912, 0.439, 0.9193, 0.4355, 0.4912, 0.6952, 0.4653, 0.7059, 0.4593, 0.7496, 0.4852, 0.7394, 0.3295, 0.8547, 0.3852, 0.8631, 0.4, 0.7537, 0.3439, 0.7486, 0.2429, 0.07482, 0.2429, 0.0, 0.1746, 1.31e-07, 0.1746, 0.07482, 0.2429, 0.2661, 0.1746, 0.2661, 0.1746, 0.7014, 0.2429, 0.7014, 0.7554, 0.8597, 0.7557, 0.8247, 0.6576, 0.8262, 0.6022, 0.8531, 0.9607, 0.943, 0.9606, 0.9099, 0.8924, 0.9099, 0.8924, 0.943, 0.9606, 0.9099, 0.9608, 0.8833, 0.8925, 0.8833, 0.8924, 0.9099, 0.9608, 0.8833, 0.9612, 0.8595, 0.893, 0.8595, 0.8925, 0.8833, 0.8924, 0.8637, 0.8924, 0.8477, 0.824, 0.8477, 0.824, 0.8637, 0.8924, 0.8477, 0.8923, 0.8103, 0.824, 0.8103, 0.824, 0.8477, 0.8923, 0.8103, 0.8923, 0.7678, 0.824, 0.7678, 0.824, 0.8103, 0.8923, 0.7678, 0.8924, 0.7302, 0.824, 0.7302, 0.824, 0.7678, 0.4009, 0.5632, 0.4391, 0.5487, 0.4451, 0.5046, 0.4069, 0.5191, 0.5129, 0.5442, 0.5189, 0.5, 0.4451, 0.5046, 0.4391, 0.5487, 0.3539, 0.4906, 0.4451, 0.5046, 0.5189, 0.5, 0.3509, 0.6319, 0.4971, 0.6402, 0.4629, 0.6376, 0.4629, 0.6376, 0.4359, 0.6312, 0.3509, 0.6319, 0.4126, 0.6183, 0.3509, 0.6319, 0.4359, 0.6312, 0.3985, 0.6055, 0.3509, 0.6319, 0.4126, 0.6183, 0.4451, 0.5046, 0.3539, 0.4906, 0.4069, 0.5191, 0.4069, 0.5191, 0.3539, 0.4906, 0.3871, 0.5456, 0.3539, 0.4906, 0.3509, 0.6319, 0.3871, 0.5456, 0.3871, 0.5456, 0.3509, 0.6319, 0.3868, 0.5771, 0.3868, 0.5771, 0.3509, 0.6319, 0.3985, 0.6055, 0.5189, 0.04332, 0.461, 0.04299, 0.455, 0.08713, 0.5129, 0.08746, 0.461, 0.04299, 0.4263, 0.05116, 0.4203, 0.09531, 0.455, 0.08713, 0.7557, 0.7302, 0.7557, 0.7725, 0.824, 0.7725, 0.824, 0.7302, 0.7557, 0.7725, 0.7557, 0.8041, 0.824, 0.8041, 0.824, 0.7725, 0.7557, 0.8041, 0.7557, 0.8405, 0.824, 0.8405, 0.824, 0.8041, 0.7557, 0.8405, 0.7557, 0.8652, 0.824, 0.8652, 0.824, 0.8405, 0.9144, 0.709, 0.915, 0.6718, 0.8467, 0.6718, 0.8461, 0.709, 0.8467, 0.6067, 0.8467, 0.6718, 0.915, 0.6718, 0.915, 0.6066, 0.5129, 0.08746, 0.455, 0.08713, 0.5129, 0.1546, 0.5129, 0.1546, 0.4461, 0.2129, 0.5129, 0.2218, 0.3819, 0.1699, 0.5189, 0.1777, 0.452, 0.1688, 0.5189, 0.04332, 0.4108, 0.03716, 0.461, 0.04299, 0.461, 0.04299, 0.4108, 0.03716, 0.4263, 0.05116, 0.4263, 0.05116, 0.4108, 0.03716, 0.3982, 0.0806, 0.4108, 0.03716, 0.3893, 0.1031, 0.3982, 0.0806, 0.3982, 0.0806, 0.3893, 0.1031, 0.3936, 0.1037, 0.452, 0.1688, 0.4155, 0.1504, 0.3819, 0.1699, 0.4004, 0.1311, 0.3819, 0.1699, 0.4155, 0.1504, 0.3936, 0.1037, 0.3819, 0.1699, 0.4004, 0.1311, 0.3819, 0.1699, 0.3936, 0.1037, 0.3893, 0.1031, 0.455, 0.08713, 0.4461, 0.2129, 0.5129, 0.1546, 0.4203, 0.09531, 0.4461, 0.2129, 0.455, 0.08713, 0.4461, 0.2129, 0.4203, 0.09531, 0.4096, 0.1945, 0.4203, 0.09531, 0.3922, 0.1247, 0.4096, 0.1945, 0.4096, 0.1945, 0.3922, 0.1247, 0.3944, 0.1752, 0.3922, 0.1247, 0.3876, 0.1478, 0.3944, 0.1752, 0.7624, 0.6884, 0.7639, 0.7252, 0.8461, 0.7302, 0.9404, 0.8595, 0.9404, 0.7302, 0.8924, 0.796, 0.8918, 0.5942, 0.8918, 0.3703, 0.8607, 0.5235, 0.9388, 0.4982, 0.9577, 0.5264, 0.9577, 0.3703, 0.5189, 0.9247, 0.5799, 0.9231, 0.5799, 0.8597, 0.519, 0.8625, 0.5799, 0.9233, 0.6416, 0.9231, 0.6416, 0.8597, 0.5799, 0.8598, 0.7033, 0.8931, 0.7545, 0.9143, 0.7545, 0.8597, 0.7033, 0.9194, 0.7033, 0.8597, 0.6416, 0.8909, 0.489, 0.489, 0.489, 0.511, 0.511, 0.511, 0.511, 0.489, 0.5001, 0.489, 0.4895, 0.4968, 0.489, 0.498, 0.4983, 0.4903, 0.489, 0.489, 0.489, 0.511, 0.511, 0.511, 0.511, 0.489, 0.511, 0.497, 0.5014, 0.5048, 0.4995, 0.5061, 0.5106, 0.498, 0.5001, 0.489, 0.5014, 0.5048, 0.511, 0.497, 0.4895, 0.4968, 0.489, 0.498, 0.5106, 0.498, 0.4995, 0.5061, 0.4983, 0.4903, 0.489, 0.489, 0.489, 0.511, 0.511, 0.511, 0.511, 0.489, 0.489, 0.489, 0.489, 0.511, 0.511, 0.511, 0.511, 0.489, 0.489, 0.489, 0.489, 0.511, 0.511, 0.511, 0.511, 0.489, 0.489, 0.489, 0.489, 0.511, 0.511, 0.511, 0.511, 0.489, 0.489, 0.489, 0.489, 0.511, 0.511, 0.511, 0.511, 0.489, 0.489, 0.489, 0.489, 0.511, 0.511, 0.511, 0.511, 0.489, 0.489, 0.489, 0.489, 0.511, 0.511, 0.511, 0.511, 0.489, 0.489, 0.489, 0.489, 0.511, 0.511, 0.511, 0.511, 0.489])
me_cube.materials.append(mat_material)
me_cube.use_remesh_preserve_volume = False
me_cube.use_remesh_preserve_attributes = False
me_cube.use_mirror_vertex_groups = False
me_cube.update()

# ---- objects
ob_lamp_002 = bpy.data.objects.new('Lamp.002', light_lamp_002)
ob_lamp_001 = bpy.data.objects.new('Lamp.001', light_lamp_001)
ob_cube = bpy.data.objects.new('Cube', me_cube)
ob_lamp = bpy.data.objects.new('Lamp', light_lamp)
ob_camera = bpy.data.objects.new('Camera', cam_camera)

# ---- transforms, parenting, visibility, modifiers, constraints
ob_lamp_002.location = (1.947, -7.388, 1.693)
ob_lamp_002.rotation_euler = (0.6503, 0.05522, 1.866)
ob_lamp_002.lock_rotations_4d = False
ob_lamp_002.empty_display_type = 'ARROWS'
ob_lamp_002.color = (0.0, 0.0, 0.0, 0.0)
ob_lamp_002.lineart.crease_threshold = 0.0
ob_lamp_001.location = (0.9465, 5.738, 1.693)
ob_lamp_001.rotation_euler = (0.6503, 0.05522, 1.866)
ob_lamp_001.lock_rotations_4d = False
ob_lamp_001.empty_display_type = 'ARROWS'
ob_lamp_001.color = (0.0, 0.0, 0.0, 0.0)
ob_lamp_001.lineart.crease_threshold = 0.0
ob_cube.location = (0.0, 0.0, 0.0)
ob_cube.lock_rotations_4d = False
ob_cube.empty_display_type = 'ARROWS'
ob_cube.lineart.crease_threshold = 0.0
ob_lamp.location = (4.076, 1.005, 1.693)
ob_lamp.rotation_euler = (0.6503, 0.05522, 1.866)
ob_lamp.lock_rotations_4d = False
ob_lamp.empty_display_type = 'ARROWS'
ob_lamp.color = (0.0, 0.0, 0.0, 0.0)
ob_lamp.lineart.crease_threshold = 0.0
ob_camera.location = (7.481, -6.508, 5.344)
ob_camera.rotation_euler = (1.109, 0.0, 0.8149)
ob_camera.lock_rotations_4d = False
ob_camera.empty_display_type = 'ARROWS'
ob_camera.color = (0.0, 0.0, 0.0, 0.0)
ob_camera.display_type = 'WIRE'
ob_camera.lineart.crease_threshold = 0.0

# ---- collection membership
col_collection_1.objects.link(ob_lamp_002)
col_collection_1.objects.link(ob_lamp_001)
col_collection_1.objects.link(ob_cube)
col_collection_1.objects.link(ob_lamp)
col_collection_1.objects.link(ob_camera)

# ---- scene / render settings (as saved in the file)
scene.camera = ob_camera
scene.frame_start = 1; scene.frame_end = 250; scene.frame_set(1)
scene.render.engine = 'BLENDER_EEVEE_NEXT'
scene.render.resolution_percentage = 50
scene.render.dither_intensity = 0.0
scene.cycles.use_denoising = False
scene.cycles.samples = 128
scene.cycles.sampling_pattern = 'TABULATED_SOBOL'
scene.cycles.use_adaptive_sampling = False
scene.cycles.use_light_tree = False
scene.cycles.blur_glossy = 0.0
scene.cycles.sample_clamp_indirect = 0.0
scene.view_settings.view_transform = 'Standard'
bpy.context.view_layer.update()
